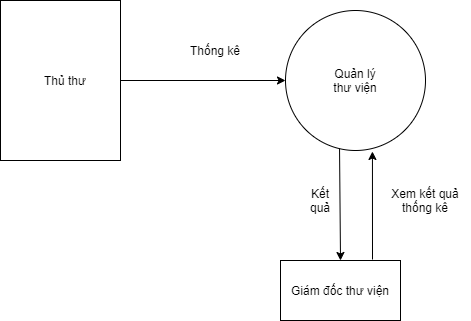

The diagram above was exported from draw.io. Its source (the exported page's mxGraphModel, read from the mxfile embedded in the PNG):
<mxGraphModel dx="868" dy="433" grid="1" gridSize="10" guides="1" tooltips="1" connect="1" arrows="1" fold="1" page="1" pageScale="1" pageWidth="850" pageHeight="1100" math="0" shadow="0">
  <root>
    <mxCell id="0" />
    <mxCell id="1" parent="0" />
    <object label="" id="MyoOjQpwBd9qGx8Rx4tq-1">
      <mxCell style="rounded=0;whiteSpace=wrap;html=1;" vertex="1" parent="1">
        <mxGeometry x="140" y="100" width="120" height="160" as="geometry" />
      </mxCell>
    </object>
    <mxCell id="MyoOjQpwBd9qGx8Rx4tq-3" value="" style="ellipse;whiteSpace=wrap;html=1;aspect=fixed;" vertex="1" parent="1">
      <mxGeometry x="425" y="110" width="140" height="140" as="geometry" />
    </mxCell>
    <mxCell id="MyoOjQpwBd9qGx8Rx4tq-5" value="Giám đốc thư viện" style="rounded=0;whiteSpace=wrap;html=1;" vertex="1" parent="1">
      <mxGeometry x="420" y="360" width="120" height="60" as="geometry" />
    </mxCell>
    <mxCell id="MyoOjQpwBd9qGx8Rx4tq-6" value="Thủ thư" style="text;html=1;strokeColor=none;fillColor=none;align=center;verticalAlign=middle;whiteSpace=wrap;rounded=0;" vertex="1" parent="1">
      <mxGeometry x="180" y="160" width="50" height="40" as="geometry" />
    </mxCell>
    <mxCell id="MyoOjQpwBd9qGx8Rx4tq-7" value="Quản lý thư viện" style="text;html=1;strokeColor=none;fillColor=none;align=center;verticalAlign=middle;whiteSpace=wrap;rounded=0;" vertex="1" parent="1">
      <mxGeometry x="465" y="155" width="60" height="50" as="geometry" />
    </mxCell>
    <mxCell id="MyoOjQpwBd9qGx8Rx4tq-8" value="" style="endArrow=classic;html=1;entryX=0;entryY=0.5;entryDx=0;entryDy=0;exitX=1;exitY=0.5;exitDx=0;exitDy=0;" edge="1" parent="1" source="MyoOjQpwBd9qGx8Rx4tq-1" target="MyoOjQpwBd9qGx8Rx4tq-3">
      <mxGeometry width="50" height="50" relative="1" as="geometry">
        <mxPoint x="270" y="200" as="sourcePoint" />
        <mxPoint x="450" y="230" as="targetPoint" />
      </mxGeometry>
    </mxCell>
    <mxCell id="MyoOjQpwBd9qGx8Rx4tq-11" value="Thống kê" style="text;html=1;strokeColor=none;fillColor=none;align=center;verticalAlign=middle;whiteSpace=wrap;rounded=0;" vertex="1" parent="1">
      <mxGeometry x="320" y="140" width="70" height="20" as="geometry" />
    </mxCell>
    <mxCell id="MyoOjQpwBd9qGx8Rx4tq-12" value="" style="endArrow=classic;html=1;entryX=0.621;entryY=1.007;entryDx=0;entryDy=0;entryPerimeter=0;" edge="1" parent="1" target="MyoOjQpwBd9qGx8Rx4tq-3">
      <mxGeometry width="50" height="50" relative="1" as="geometry">
        <mxPoint x="512" y="359" as="sourcePoint" />
        <mxPoint x="450" y="230" as="targetPoint" />
      </mxGeometry>
    </mxCell>
    <mxCell id="MyoOjQpwBd9qGx8Rx4tq-13" value="Xem kết quả thống kê" style="text;html=1;strokeColor=none;fillColor=none;align=center;verticalAlign=middle;whiteSpace=wrap;rounded=0;" vertex="1" parent="1">
      <mxGeometry x="520" y="280" width="90" height="40" as="geometry" />
    </mxCell>
    <mxCell id="MyoOjQpwBd9qGx8Rx4tq-15" value="" style="endArrow=classic;html=1;entryX=0.5;entryY=0;entryDx=0;entryDy=0;exitX=0.386;exitY=0.986;exitDx=0;exitDy=0;exitPerimeter=0;" edge="1" parent="1" source="MyoOjQpwBd9qGx8Rx4tq-3" target="MyoOjQpwBd9qGx8Rx4tq-5">
      <mxGeometry width="50" height="50" relative="1" as="geometry">
        <mxPoint x="400" y="280" as="sourcePoint" />
        <mxPoint x="450" y="230" as="targetPoint" />
      </mxGeometry>
    </mxCell>
    <mxCell id="MyoOjQpwBd9qGx8Rx4tq-16" value="Kết quả" style="text;html=1;strokeColor=none;fillColor=none;align=center;verticalAlign=middle;whiteSpace=wrap;rounded=0;" vertex="1" parent="1">
      <mxGeometry x="440" y="260" width="40" height="80" as="geometry" />
    </mxCell>
  </root>
</mxGraphModel>